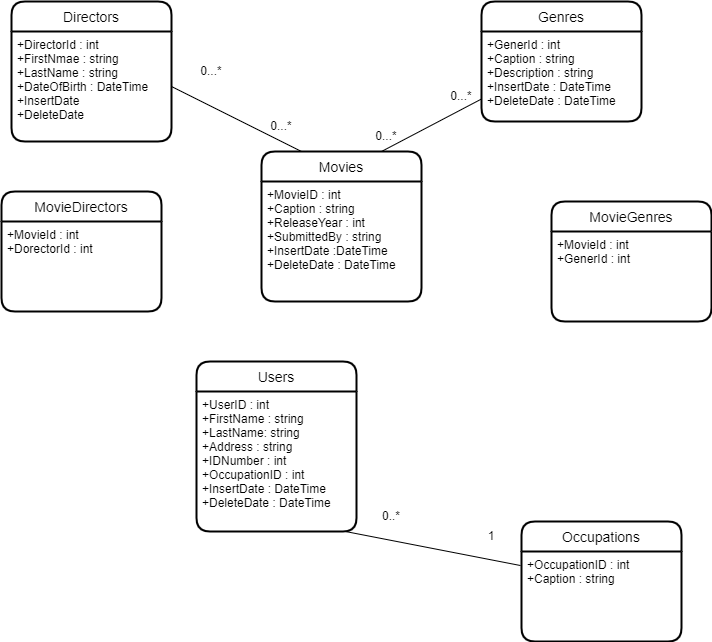

The diagram above was exported from draw.io. Its source (the exported page's mxGraphModel, read from the mxfile embedded in the PNG):
<mxGraphModel dx="1422" dy="754" grid="1" gridSize="10" guides="1" tooltips="1" connect="1" arrows="1" fold="1" page="1" pageScale="1" pageWidth="850" pageHeight="1100" math="0" shadow="0">
  <root>
    <mxCell id="0" />
    <mxCell id="1" parent="0" />
    <mxCell id="fv-sJNck7Lo46x3eKUCj-1" value="Movies" style="swimlane;childLayout=stackLayout;horizontal=1;startSize=30;horizontalStack=0;rounded=1;fontSize=14;fontStyle=0;strokeWidth=2;resizeParent=0;resizeLast=1;shadow=0;dashed=0;align=center;" parent="1" vertex="1">
      <mxGeometry x="330" y="160" width="160" height="150" as="geometry" />
    </mxCell>
    <mxCell id="fv-sJNck7Lo46x3eKUCj-2" value="+MovieID : int&#10;+Caption : string&#10;+ReleaseYear : int&#10;+SubmittedBy : string&#10;+InsertDate :DateTime&#10;+DeleteDate : DateTime" style="align=left;strokeColor=none;fillColor=none;spacingLeft=4;fontSize=12;verticalAlign=top;resizable=0;rotatable=0;part=1;" parent="fv-sJNck7Lo46x3eKUCj-1" vertex="1">
      <mxGeometry y="30" width="160" height="120" as="geometry" />
    </mxCell>
    <mxCell id="fv-sJNck7Lo46x3eKUCj-3" value="Users" style="swimlane;childLayout=stackLayout;horizontal=1;startSize=30;horizontalStack=0;rounded=1;fontSize=14;fontStyle=0;strokeWidth=2;resizeParent=0;resizeLast=1;shadow=0;dashed=0;align=center;" parent="1" vertex="1">
      <mxGeometry x="265" y="370" width="160" height="170" as="geometry" />
    </mxCell>
    <mxCell id="fv-sJNck7Lo46x3eKUCj-4" value="+UserID : int&#10;+FirstName : string&#10;+LastName: string&#10;+Address : string&#10;+IDNumber : int &#10;+OccupationID : int&#10;+InsertDate : DateTime&#10;+DeleteDate : DateTime" style="align=left;strokeColor=none;fillColor=none;spacingLeft=4;fontSize=12;verticalAlign=top;resizable=0;rotatable=0;part=1;" parent="fv-sJNck7Lo46x3eKUCj-3" vertex="1">
      <mxGeometry y="30" width="160" height="140" as="geometry" />
    </mxCell>
    <mxCell id="fv-sJNck7Lo46x3eKUCj-5" value="Occupations" style="swimlane;childLayout=stackLayout;horizontal=1;startSize=30;horizontalStack=0;rounded=1;fontSize=14;fontStyle=0;strokeWidth=2;resizeParent=0;resizeLast=1;shadow=0;dashed=0;align=center;" parent="1" vertex="1">
      <mxGeometry x="590" y="530" width="160" height="120" as="geometry" />
    </mxCell>
    <mxCell id="fv-sJNck7Lo46x3eKUCj-7" value="+OccupationID : int &#10;+Caption : string" style="align=left;strokeColor=none;fillColor=none;spacingLeft=4;fontSize=12;verticalAlign=top;resizable=0;rotatable=0;part=1;" parent="fv-sJNck7Lo46x3eKUCj-5" vertex="1">
      <mxGeometry y="30" width="160" height="90" as="geometry" />
    </mxCell>
    <mxCell id="fv-sJNck7Lo46x3eKUCj-8" value="" style="endArrow=none;html=1;rounded=0;entryX=-0.006;entryY=0.156;entryDx=0;entryDy=0;entryPerimeter=0;exitX=0.931;exitY=1;exitDx=0;exitDy=0;exitPerimeter=0;" parent="1" source="fv-sJNck7Lo46x3eKUCj-4" target="fv-sJNck7Lo46x3eKUCj-7" edge="1">
      <mxGeometry relative="1" as="geometry">
        <mxPoint x="420" y="530" as="sourcePoint" />
        <mxPoint x="500" y="490" as="targetPoint" />
      </mxGeometry>
    </mxCell>
    <mxCell id="fv-sJNck7Lo46x3eKUCj-12" value="0..*" style="text;html=1;strokeColor=none;fillColor=none;align=center;verticalAlign=middle;whiteSpace=wrap;rounded=0;" parent="1" vertex="1">
      <mxGeometry x="430" y="510" width="60" height="30" as="geometry" />
    </mxCell>
    <mxCell id="fv-sJNck7Lo46x3eKUCj-13" value="1" style="text;html=1;strokeColor=none;fillColor=none;align=center;verticalAlign=middle;whiteSpace=wrap;rounded=0;" parent="1" vertex="1">
      <mxGeometry x="530" y="530" width="60" height="30" as="geometry" />
    </mxCell>
    <mxCell id="B-qkj1MnqohXSFVnfv8P-4" value="Directors" style="swimlane;childLayout=stackLayout;horizontal=1;startSize=30;horizontalStack=0;rounded=1;fontSize=14;fontStyle=0;strokeWidth=2;resizeParent=0;resizeLast=1;shadow=0;dashed=0;align=center;" parent="1" vertex="1">
      <mxGeometry x="80" y="10" width="160" height="140" as="geometry" />
    </mxCell>
    <mxCell id="B-qkj1MnqohXSFVnfv8P-5" value="+DirectorId : int&#10;+FirstNmae : string&#10;+LastName : string&#10;+DateOfBirth : DateTime&#10;+InsertDate&#10;+DeleteDate" style="align=left;strokeColor=none;fillColor=none;spacingLeft=4;fontSize=12;verticalAlign=top;resizable=0;rotatable=0;part=1;" parent="B-qkj1MnqohXSFVnfv8P-4" vertex="1">
      <mxGeometry y="30" width="160" height="110" as="geometry" />
    </mxCell>
    <mxCell id="B-qkj1MnqohXSFVnfv8P-6" value="" style="endArrow=none;html=1;rounded=0;entryX=1;entryY=0.5;entryDx=0;entryDy=0;exitX=0.25;exitY=0;exitDx=0;exitDy=0;" parent="1" source="fv-sJNck7Lo46x3eKUCj-1" target="B-qkj1MnqohXSFVnfv8P-5" edge="1">
      <mxGeometry width="50" height="50" relative="1" as="geometry">
        <mxPoint x="210" y="300" as="sourcePoint" />
        <mxPoint x="260" y="250" as="targetPoint" />
      </mxGeometry>
    </mxCell>
    <mxCell id="B-qkj1MnqohXSFVnfv8P-7" value="0...*" style="text;html=1;strokeColor=none;fillColor=none;align=center;verticalAlign=middle;whiteSpace=wrap;rounded=0;" parent="1" vertex="1">
      <mxGeometry x="250" y="65" width="60" height="30" as="geometry" />
    </mxCell>
    <mxCell id="B-qkj1MnqohXSFVnfv8P-8" value="0...*" style="text;html=1;strokeColor=none;fillColor=none;align=center;verticalAlign=middle;whiteSpace=wrap;rounded=0;" parent="1" vertex="1">
      <mxGeometry x="320" y="120" width="60" height="30" as="geometry" />
    </mxCell>
    <mxCell id="B-qkj1MnqohXSFVnfv8P-9" value="Genres" style="swimlane;childLayout=stackLayout;horizontal=1;startSize=30;horizontalStack=0;rounded=1;fontSize=14;fontStyle=0;strokeWidth=2;resizeParent=0;resizeLast=1;shadow=0;dashed=0;align=center;" parent="1" vertex="1">
      <mxGeometry x="550" y="10" width="160" height="120" as="geometry" />
    </mxCell>
    <mxCell id="B-qkj1MnqohXSFVnfv8P-10" value="+GenerId : int &#10;+Caption : string&#10;+Description : string&#10;+InsertDate : DateTime&#10;+DeleteDate : DateTime" style="align=left;strokeColor=none;fillColor=none;spacingLeft=4;fontSize=12;verticalAlign=top;resizable=0;rotatable=0;part=1;" parent="B-qkj1MnqohXSFVnfv8P-9" vertex="1">
      <mxGeometry y="30" width="160" height="90" as="geometry" />
    </mxCell>
    <mxCell id="B-qkj1MnqohXSFVnfv8P-11" value="" style="endArrow=none;html=1;rounded=0;entryX=0;entryY=0.75;entryDx=0;entryDy=0;exitX=0.75;exitY=0;exitDx=0;exitDy=0;" parent="1" source="fv-sJNck7Lo46x3eKUCj-1" target="B-qkj1MnqohXSFVnfv8P-10" edge="1">
      <mxGeometry width="50" height="50" relative="1" as="geometry">
        <mxPoint x="210" y="200" as="sourcePoint" />
        <mxPoint x="260" y="150" as="targetPoint" />
      </mxGeometry>
    </mxCell>
    <mxCell id="B-qkj1MnqohXSFVnfv8P-12" value="0...*" style="text;html=1;strokeColor=none;fillColor=none;align=center;verticalAlign=middle;whiteSpace=wrap;rounded=0;" parent="1" vertex="1">
      <mxGeometry x="425" y="130" width="60" height="30" as="geometry" />
    </mxCell>
    <mxCell id="B-qkj1MnqohXSFVnfv8P-13" value="0...*" style="text;html=1;strokeColor=none;fillColor=none;align=center;verticalAlign=middle;whiteSpace=wrap;rounded=0;" parent="1" vertex="1">
      <mxGeometry x="500" y="90" width="60" height="30" as="geometry" />
    </mxCell>
    <mxCell id="NemnjBKFdSLHM17VAkGQ-5" value="MovieGenres" style="swimlane;childLayout=stackLayout;horizontal=1;startSize=30;horizontalStack=0;rounded=1;fontSize=14;fontStyle=0;strokeWidth=2;resizeParent=0;resizeLast=1;shadow=0;dashed=0;align=center;" vertex="1" parent="1">
      <mxGeometry x="620" y="210" width="160" height="120" as="geometry" />
    </mxCell>
    <mxCell id="NemnjBKFdSLHM17VAkGQ-6" value="+MovieId : int&#10;+GenerId : int " style="align=left;strokeColor=none;fillColor=none;spacingLeft=4;fontSize=12;verticalAlign=top;resizable=0;rotatable=0;part=1;" vertex="1" parent="NemnjBKFdSLHM17VAkGQ-5">
      <mxGeometry y="30" width="160" height="90" as="geometry" />
    </mxCell>
    <mxCell id="NemnjBKFdSLHM17VAkGQ-9" value="MovieDirectors" style="swimlane;childLayout=stackLayout;horizontal=1;startSize=30;horizontalStack=0;rounded=1;fontSize=14;fontStyle=0;strokeWidth=2;resizeParent=0;resizeLast=1;shadow=0;dashed=0;align=center;" vertex="1" parent="1">
      <mxGeometry x="70" y="200" width="160" height="120" as="geometry" />
    </mxCell>
    <mxCell id="NemnjBKFdSLHM17VAkGQ-10" value="+MovieId : int&#10;+DorectorId : int " style="align=left;strokeColor=none;fillColor=none;spacingLeft=4;fontSize=12;verticalAlign=top;resizable=0;rotatable=0;part=1;" vertex="1" parent="NemnjBKFdSLHM17VAkGQ-9">
      <mxGeometry y="30" width="160" height="90" as="geometry" />
    </mxCell>
  </root>
</mxGraphModel>